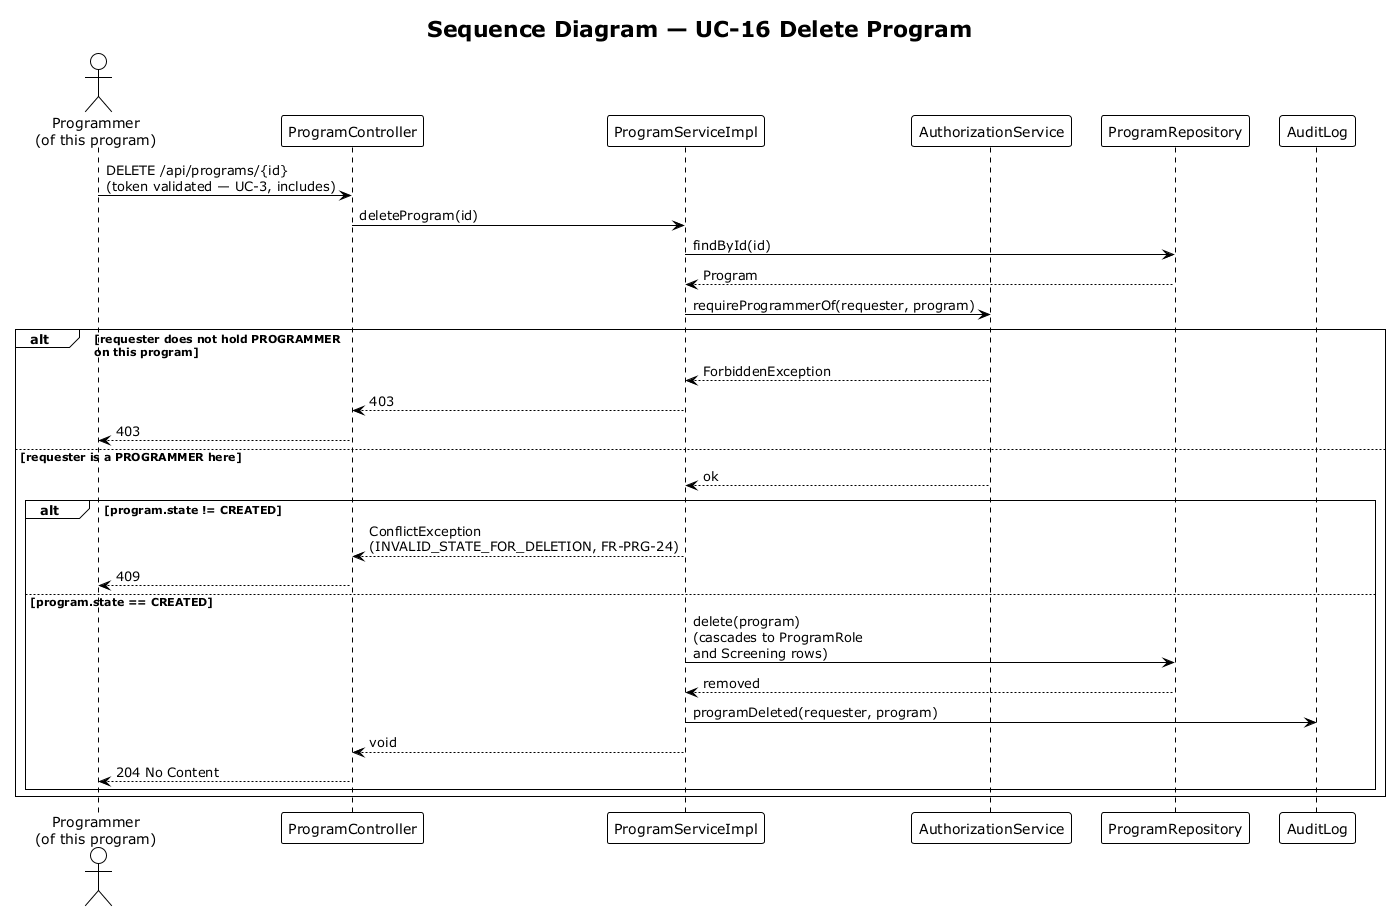

The diagram above was rendered by PlantUML. Its source (embedded in the PNG):
@startuml sequence-program-delete
!theme plain
title Sequence Diagram — UC-16 Delete Program

actor "Programmer\n(of this program)" as P
participant "ProgramController" as Ctrl
participant "ProgramServiceImpl" as Svc
participant "AuthorizationService" as AuthZ
participant "ProgramRepository" as ProgRepo
participant "AuditLog" as Audit

P -> Ctrl : DELETE /api/programs/{id}\n(token validated — UC-3, includes)
Ctrl -> Svc : deleteProgram(id)
Svc -> ProgRepo : findById(id)
ProgRepo --> Svc : Program
Svc -> AuthZ : requireProgrammerOf(requester, program)
alt requester does not hold PROGRAMMER\non this program
  AuthZ --> Svc : ForbiddenException
  Svc --> Ctrl : 403
  Ctrl --> P : 403
else requester is a PROGRAMMER here
  AuthZ --> Svc : ok
  alt program.state != CREATED
    Svc --> Ctrl : ConflictException\n(INVALID_STATE_FOR_DELETION, FR-PRG-24)
    Ctrl --> P : 409
  else program.state == CREATED
    Svc -> ProgRepo : delete(program)\n(cascades to ProgramRole\nand Screening rows)
    ProgRepo --> Svc : removed
    Svc -> Audit : programDeleted(requester, program)
    Svc --> Ctrl : void
    Ctrl --> P : 204 No Content
  end
end

@enduml